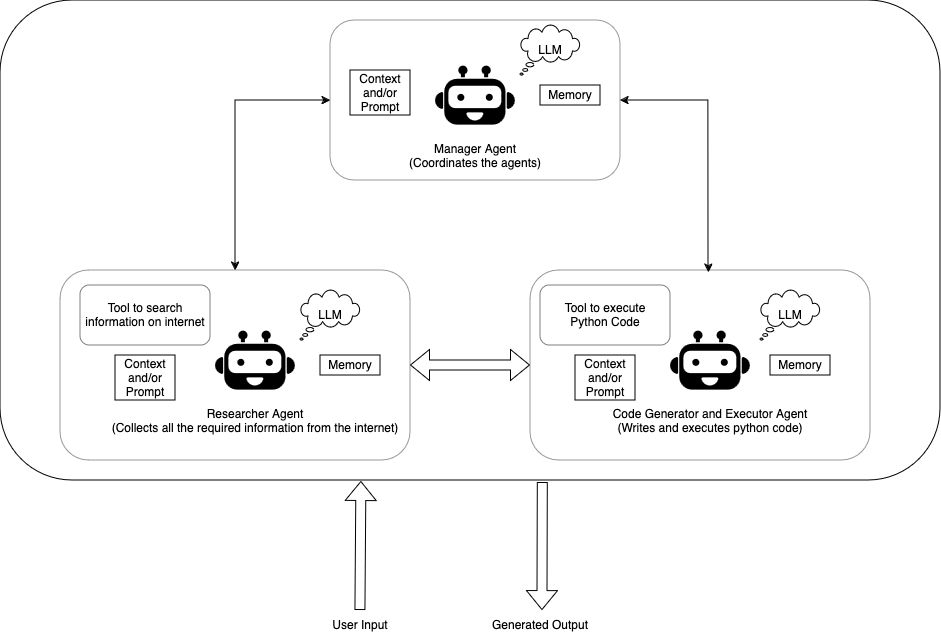

The diagram above was exported from draw.io. Its source (the exported page's mxGraphModel, read from the mxfile embedded in the PNG):
<mxGraphModel dx="2522" dy="1407" grid="1" gridSize="10" guides="1" tooltips="1" connect="1" arrows="1" fold="1" page="1" pageScale="1" pageWidth="1100" pageHeight="850" math="0" shadow="0">
  <root>
    <mxCell id="0" />
    <mxCell id="1" parent="0" />
    <mxCell id="3Mn6H1JnzTC_RStXfoyc-25" value="" style="rounded=1;whiteSpace=wrap;html=1;fillColor=none;" vertex="1" parent="1">
      <mxGeometry x="100" y="110" width="940" height="480" as="geometry" />
    </mxCell>
    <mxCell id="3Mn6H1JnzTC_RStXfoyc-15" value="" style="rounded=1;whiteSpace=wrap;html=1;fillColor=#ffffff;opacity=40;strokeColor=#000000;" vertex="1" parent="1">
      <mxGeometry x="160" y="380" width="350" height="190" as="geometry" />
    </mxCell>
    <mxCell id="3Mn6H1JnzTC_RStXfoyc-2" value="" style="rounded=1;whiteSpace=wrap;html=1;fillColor=#ffffff;opacity=40;strokeColor=#000000;" vertex="1" parent="1">
      <mxGeometry x="430" y="130" width="290" height="160" as="geometry" />
    </mxCell>
    <mxCell id="3Mn6H1JnzTC_RStXfoyc-3" value="Context and/or Prompt" style="rounded=0;whiteSpace=wrap;html=1;" vertex="1" parent="1">
      <mxGeometry x="450" y="180" width="60" height="45" as="geometry" />
    </mxCell>
    <mxCell id="3Mn6H1JnzTC_RStXfoyc-4" value="Memory" style="rounded=0;whiteSpace=wrap;html=1;" vertex="1" parent="1">
      <mxGeometry x="640" y="195" width="60" height="20" as="geometry" />
    </mxCell>
    <mxCell id="3Mn6H1JnzTC_RStXfoyc-6" value="LLM" style="whiteSpace=wrap;html=1;shape=mxgraph.basic.cloud_callout" vertex="1" parent="1">
      <mxGeometry x="620" y="135" width="60" height="50" as="geometry" />
    </mxCell>
    <mxCell id="3Mn6H1JnzTC_RStXfoyc-8" value="Manager Agent&#10;(Coordinates the agents)" style="shape=image;verticalLabelPosition=bottom;verticalAlign=top;imageAspect=0;aspect=fixed;image=data:image/svg+xml,(base64 omitted: 2792 chars)" vertex="1" parent="1">
      <mxGeometry x="535" y="165" width="80" height="80" as="geometry" />
    </mxCell>
    <mxCell id="3Mn6H1JnzTC_RStXfoyc-11" value="Researcher Agent&#10;(Collects all the required information from the internet)" style="shape=image;verticalLabelPosition=bottom;verticalAlign=top;imageAspect=0;aspect=fixed;image=data:image/svg+xml,(base64 omitted: 2792 chars)" vertex="1" parent="1">
      <mxGeometry x="315" y="430" width="80" height="80" as="geometry" />
    </mxCell>
    <mxCell id="3Mn6H1JnzTC_RStXfoyc-12" value="Context and/or Prompt" style="rounded=0;whiteSpace=wrap;html=1;" vertex="1" parent="1">
      <mxGeometry x="215" y="465" width="60" height="45" as="geometry" />
    </mxCell>
    <mxCell id="3Mn6H1JnzTC_RStXfoyc-13" value="Memory" style="rounded=0;whiteSpace=wrap;html=1;" vertex="1" parent="1">
      <mxGeometry x="420" y="465" width="60" height="20" as="geometry" />
    </mxCell>
    <mxCell id="3Mn6H1JnzTC_RStXfoyc-16" value="Tool to search information on internet" style="rounded=1;whiteSpace=wrap;html=1;opacity=50;" vertex="1" parent="1">
      <mxGeometry x="180" y="395" width="130" height="60" as="geometry" />
    </mxCell>
    <mxCell id="3Mn6H1JnzTC_RStXfoyc-17" value="LLM" style="whiteSpace=wrap;html=1;shape=mxgraph.basic.cloud_callout" vertex="1" parent="1">
      <mxGeometry x="400" y="400" width="60" height="50" as="geometry" />
    </mxCell>
    <mxCell id="3Mn6H1JnzTC_RStXfoyc-18" value="" style="rounded=1;whiteSpace=wrap;html=1;fillColor=#ffffff;opacity=40;strokeColor=#000000;" vertex="1" parent="1">
      <mxGeometry x="630" y="380" width="340" height="190" as="geometry" />
    </mxCell>
    <mxCell id="3Mn6H1JnzTC_RStXfoyc-19" value="Code Generator and Executor Agent&#10;(Writes and executes python code)" style="shape=image;verticalLabelPosition=bottom;verticalAlign=top;imageAspect=0;aspect=fixed;image=data:image/svg+xml,(base64 omitted: 2792 chars)" vertex="1" parent="1">
      <mxGeometry x="770" y="430" width="80" height="80" as="geometry" />
    </mxCell>
    <mxCell id="3Mn6H1JnzTC_RStXfoyc-20" value="Context and/or Prompt" style="rounded=0;whiteSpace=wrap;html=1;" vertex="1" parent="1">
      <mxGeometry x="675" y="465" width="60" height="45" as="geometry" />
    </mxCell>
    <mxCell id="3Mn6H1JnzTC_RStXfoyc-21" value="Memory" style="rounded=0;whiteSpace=wrap;html=1;" vertex="1" parent="1">
      <mxGeometry x="870" y="465" width="60" height="20" as="geometry" />
    </mxCell>
    <mxCell id="3Mn6H1JnzTC_RStXfoyc-22" value="Tool to execute &lt;br&gt;Python Code" style="rounded=1;whiteSpace=wrap;html=1;opacity=50;" vertex="1" parent="1">
      <mxGeometry x="640" y="395" width="130" height="60" as="geometry" />
    </mxCell>
    <mxCell id="3Mn6H1JnzTC_RStXfoyc-23" value="LLM" style="whiteSpace=wrap;html=1;shape=mxgraph.basic.cloud_callout" vertex="1" parent="1">
      <mxGeometry x="860" y="400" width="60" height="50" as="geometry" />
    </mxCell>
    <mxCell id="3Mn6H1JnzTC_RStXfoyc-27" value="" style="shape=flexArrow;endArrow=classic;startArrow=classic;html=1;rounded=0;exitX=1;exitY=0.5;exitDx=0;exitDy=0;entryX=0;entryY=0.5;entryDx=0;entryDy=0;" edge="1" parent="1" source="3Mn6H1JnzTC_RStXfoyc-15" target="3Mn6H1JnzTC_RStXfoyc-18">
      <mxGeometry width="100" height="100" relative="1" as="geometry">
        <mxPoint x="500" y="760" as="sourcePoint" />
        <mxPoint x="600" y="660" as="targetPoint" />
      </mxGeometry>
    </mxCell>
    <mxCell id="3Mn6H1JnzTC_RStXfoyc-28" value="" style="endArrow=classic;html=1;rounded=0;exitX=0.5;exitY=0;exitDx=0;exitDy=0;entryX=0;entryY=0.5;entryDx=0;entryDy=0;startArrow=classic;startFill=1;endFill=1;" edge="1" parent="1" source="3Mn6H1JnzTC_RStXfoyc-15" target="3Mn6H1JnzTC_RStXfoyc-2">
      <mxGeometry width="50" height="50" relative="1" as="geometry">
        <mxPoint x="520" y="740" as="sourcePoint" />
        <mxPoint x="570" y="690" as="targetPoint" />
        <Array as="points">
          <mxPoint x="335" y="210" />
        </Array>
      </mxGeometry>
    </mxCell>
    <mxCell id="3Mn6H1JnzTC_RStXfoyc-29" value="" style="endArrow=classic;html=1;rounded=0;exitX=0.524;exitY=0.011;exitDx=0;exitDy=0;entryX=1;entryY=0.5;entryDx=0;entryDy=0;exitPerimeter=0;startArrow=classic;startFill=1;endFill=1;" edge="1" parent="1" source="3Mn6H1JnzTC_RStXfoyc-18" target="3Mn6H1JnzTC_RStXfoyc-2">
      <mxGeometry width="50" height="50" relative="1" as="geometry">
        <mxPoint x="345" y="390" as="sourcePoint" />
        <mxPoint x="440" y="220" as="targetPoint" />
        <Array as="points">
          <mxPoint x="808" y="210" />
        </Array>
      </mxGeometry>
    </mxCell>
    <mxCell id="3Mn6H1JnzTC_RStXfoyc-30" value="" style="shape=flexArrow;endArrow=classic;html=1;rounded=0;exitX=0.5;exitY=0;exitDx=0;exitDy=0;entryX=0.384;entryY=1.002;entryDx=0;entryDy=0;entryPerimeter=0;" edge="1" parent="1" source="3Mn6H1JnzTC_RStXfoyc-31" target="3Mn6H1JnzTC_RStXfoyc-25">
      <mxGeometry width="50" height="50" relative="1" as="geometry">
        <mxPoint x="465" y="700" as="sourcePoint" />
        <mxPoint x="460" y="600" as="targetPoint" />
      </mxGeometry>
    </mxCell>
    <mxCell id="3Mn6H1JnzTC_RStXfoyc-31" value="User Input" style="text;html=1;strokeColor=none;fillColor=none;align=center;verticalAlign=middle;whiteSpace=wrap;rounded=0;" vertex="1" parent="1">
      <mxGeometry x="410" y="720" width="100" height="30" as="geometry" />
    </mxCell>
    <mxCell id="3Mn6H1JnzTC_RStXfoyc-32" value="" style="shape=flexArrow;endArrow=classic;html=1;rounded=0;exitX=0.577;exitY=1.004;exitDx=0;exitDy=0;exitPerimeter=0;" edge="1" parent="1" source="3Mn6H1JnzTC_RStXfoyc-25">
      <mxGeometry width="50" height="50" relative="1" as="geometry">
        <mxPoint x="520" y="740" as="sourcePoint" />
        <mxPoint x="642" y="720" as="targetPoint" />
      </mxGeometry>
    </mxCell>
    <mxCell id="3Mn6H1JnzTC_RStXfoyc-33" value="Generated Output" style="text;html=1;strokeColor=none;fillColor=none;align=center;verticalAlign=middle;whiteSpace=wrap;rounded=0;" vertex="1" parent="1">
      <mxGeometry x="590" y="720" width="100" height="30" as="geometry" />
    </mxCell>
  </root>
</mxGraphModel>